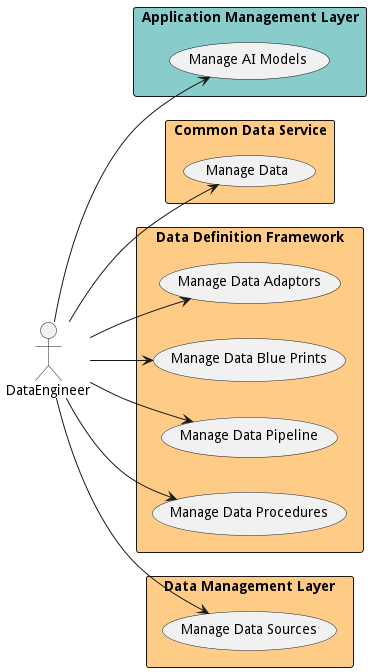

The diagram above was rendered by PlantUML. Its source (embedded in the PNG):
@startuml

left to right direction


Actor "DataEngineer" as DataEngineer


rectangle "Application Management Layer" as aml #88cccc {
        usecase "Manage AI Models" as ManageAIModels
    DataEngineer --> ManageAIModels

}

rectangle "Common Data Service" as cds #ffcc88 {
        usecase "Manage Data" as ManageData
    DataEngineer --> ManageData

}

rectangle "Data Definition Framework" as ddf #ffcc88 {
        usecase "Manage Data Adaptors" as ManageDataAdaptors
    DataEngineer --> ManageDataAdaptors
    usecase "Manage Data Blue Prints" as ManageDataBluePrints
    DataEngineer --> ManageDataBluePrints
    usecase "Manage Data Pipeline" as ManageDataPipeline
    DataEngineer --> ManageDataPipeline
    usecase "Manage Data Procedures" as ManageDataProcedures
    DataEngineer --> ManageDataProcedures

}

rectangle "Data Management Layer" as dml #ffcc88 {
        usecase "Manage Data Sources" as ManageDataSources
    DataEngineer --> ManageDataSources

}


@enduml